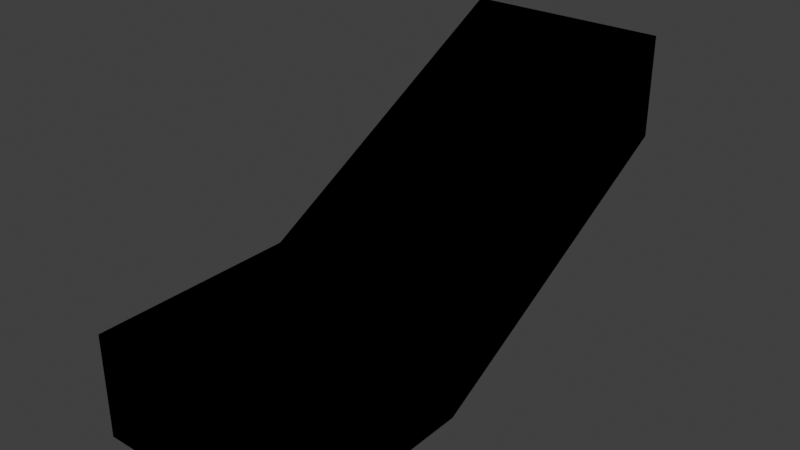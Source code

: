# Source: test-room.blend  (saved by Blender 4.0.36; exported with 4.5.12 LTS)
import bpy
from mathutils import Matrix  # noqa: F401  (used for matrix-valued properties, if any)

bpy.ops.wm.read_factory_settings(use_empty=True)
scene = bpy.context.scene
scene.name = 'Scene'

# ---- collections
col_collection = bpy.data.collections.new('Collection'); scene.collection.children.link(col_collection)

# ---- images (referenced by path relative to the original .blend; pixels are not part of the script)
import os
ASSET_DIR = os.environ.get("B2B_ASSET_DIR", "")  # directory of the original .blend (textures are referenced by path, not embedded)
HERE = os.path.dirname(os.path.abspath(__file__))  # packed textures are extracted next to this script under _unpacked/

def load_image(name, relpath, width, height, colorspace="sRGB"):
    """Load a texture the original file referenced (path relative to the .blend, or extracted next to this script)."""
    p = next((c for c in (os.path.join(HERE, relpath), os.path.join(ASSET_DIR, relpath)) if relpath and os.path.exists(c)), "")
    if p:
        img = bpy.data.images.load(p, check_existing=True)
        img.name = name
    else:  # same state as the original file: an image datablock whose file is absent (Cycles renders it pink)
        img = bpy.data.images.new(name, width, height)
        img.source = "FILE"
        img.filepath = "//" + (relpath or name)
    img.colorspace_settings.name = colorspace
    return img
img_second_png = load_image('second.png', '', 1024, 1024, 'sRGB')
img_test_64x64_i4_png = load_image('test-64x64.i4.png', 'test-64x64.i4.png', 1024, 1024, 'sRGB')

# ---- materials (node trees are filled in below, after node groups)
mat_texture = bpy.data.materials.new('Texture')
mat_texture.alpha_threshold = 0.2
mat_texture.use_transparency_overlap = False
mat_texture.show_transparent_back = False
mat_texture.use_backface_culling = True
mat_texture.preview_render_type = 'FLAT'

# ---- node groups
ng_3_point_lerp = bpy.data.node_groups.new('3 Point Lerp', 'ShaderNodeTree')
_N = ng_3_point_lerp.nodes; _L = ng_3_point_lerp.links
ng_calcfog = bpy.data.node_groups.new('CalcFog', 'ShaderNodeTree')
_N = ng_calcfog.nodes; _L = ng_calcfog.links
ng_f3dnoise_nonanimated = bpy.data.node_groups.new('F3DNoise_NonAnimated', 'ShaderNodeTree')
_N = ng_f3dnoise_nonanimated.nodes; _L = ng_f3dnoise_nonanimated.links
ng_texturesettings_lite = bpy.data.node_groups.new('TextureSettings_Lite', 'ShaderNodeTree')
_N = ng_texturesettings_lite.nodes; _L = ng_texturesettings_lite.links
ng_uv = bpy.data.node_groups.new('UV', 'ShaderNodeTree')
_N = ng_uv.nodes; _L = ng_uv.links
ng_uv_basis_0 = bpy.data.node_groups.new('UV Basis 0', 'ShaderNodeTree')
_N = ng_uv_basis_0.nodes; _L = ng_uv_basis_0.links
ng_shdcol = bpy.data.node_groups.new('ShdCol', 'ShaderNodeTree')
_N = ng_shdcol.nodes; _L = ng_shdcol.links
ng_is_not_i = bpy.data.node_groups.new('Is not i', 'ShaderNodeTree')
_N = ng_is_not_i.nodes; _L = ng_is_not_i.links
ng_is_i = bpy.data.node_groups.new('Is i', 'ShaderNodeTree')
_N = ng_is_i.nodes; _L = ng_is_i.links
ng_fogblender_off = bpy.data.node_groups.new('FogBlender_Off', 'ShaderNodeTree')
_N = ng_fogblender_off.nodes; _L = ng_fogblender_off.links
ng_combinerinputs = bpy.data.node_groups.new('CombinerInputs', 'ShaderNodeTree')
_N = ng_combinerinputs.nodes; _L = ng_combinerinputs.links
ng_cycle = bpy.data.node_groups.new('Cycle', 'ShaderNodeTree')
_N = ng_cycle.nodes; _L = ng_cycle.links
ng_output_1cycle_opa = bpy.data.node_groups.new('OUTPUT_1CYCLE_OPA', 'ShaderNodeTree')
_N = ng_output_1cycle_opa.nodes; _L = ng_output_1cycle_opa.links
ng_sceneproperties = bpy.data.node_groups.new('SceneProperties', 'ShaderNodeTree')
_s = ng_sceneproperties.interface.new_socket(name='FogEnable', in_out='OUTPUT', socket_type='NodeSocketFloat')
_s = ng_sceneproperties.interface.new_socket(name='FogColor', in_out='OUTPUT', socket_type='NodeSocketColor')
_s = ng_sceneproperties.interface.new_socket(name='F3D_NearClip', in_out='OUTPUT', socket_type='NodeSocketFloat')
_s = ng_sceneproperties.interface.new_socket(name='F3D_FarClip', in_out='OUTPUT', socket_type='NodeSocketFloat')
_s = ng_sceneproperties.interface.new_socket(name='Blender_Game_Scale', in_out='OUTPUT', socket_type='NodeSocketFloat')
_s = ng_sceneproperties.interface.new_socket(name='FogNear', in_out='OUTPUT', socket_type='NodeSocketFloat')
_s = ng_sceneproperties.interface.new_socket(name='FogFar', in_out='OUTPUT', socket_type='NodeSocketFloat')
_s = ng_sceneproperties.interface.new_socket(name='AmbientColor', in_out='OUTPUT', socket_type='NodeSocketColor')
_s = ng_sceneproperties.interface.new_socket(name='Light0Color', in_out='OUTPUT', socket_type='NodeSocketColor')
_s = ng_sceneproperties.interface.new_socket(name='Light0Dir', in_out='OUTPUT', socket_type='NodeSocketVector')
_s = ng_sceneproperties.interface.new_socket(name='Light0Size', in_out='OUTPUT', socket_type='NodeSocketFloat')
_s = ng_sceneproperties.interface.new_socket(name='Light1Color', in_out='OUTPUT', socket_type='NodeSocketColor')
_s = ng_sceneproperties.interface.new_socket(name='Light1Dir', in_out='OUTPUT', socket_type='NodeSocketVector')
_s = ng_sceneproperties.interface.new_socket(name='Light1Size', in_out='OUTPUT', socket_type='NodeSocketFloat')
_N = ng_sceneproperties.nodes; _L = ng_sceneproperties.links
n0 = _N.new('NodeGroupOutput'); n0.name = 'Group Output'; n0.location = (0, 0)
n0.inputs[0].default_value = 1.0
n0.inputs[1].default_value = (0.9999, 1.0, 1.0, 1.0)
n0.inputs[2].default_value = 100.0
n0.inputs[3].default_value = 3e+04
n0.inputs[4].default_value = 64.0
n0.inputs[5].default_value = 985.0
n0.inputs[6].default_value = 1000.0
n0.inputs[7].default_value = (0.7353, 0.7354, 0.7354, 1.0)
n0.inputs[8].default_value = (0.9999, 1.0, 1.0, 1.0)
n0.inputs[9].default_value = (0.5774, -0.5774, 0.5774)
n0.inputs[10].default_value = 3.0
n0.inputs[11].default_value = (0.0, 0.0, 0.0, 1.0)
n0.inputs[12].default_value = (-0.5774, 0.5774, -0.5774)
n0.inputs[13].default_value = 3.0
n0.is_active_output = True
ng_auto_smooth = bpy.data.node_groups.new('Auto Smooth', 'GeometryNodeTree')
_s = ng_auto_smooth.interface.new_socket(name='Geometry', in_out='OUTPUT', socket_type='NodeSocketGeometry')
_s = ng_auto_smooth.interface.new_socket(name='Geometry', in_out='INPUT', socket_type='NodeSocketGeometry')
_s = ng_auto_smooth.interface.new_socket(name='Angle', in_out='INPUT', socket_type='NodeSocketFloat')
_s.subtype = 'ANGLE'
_s.min_value = 0.0
_s.max_value = 3.142
ng_auto_smooth.is_modifier = True
_N = ng_auto_smooth.nodes; _L = ng_auto_smooth.links
n0 = _N.new('NodeGroupOutput'); n0.name = 'Group Output'; n0.location = (480, -100)
n1 = _N.new('NodeGroupInput'); n1.name = 'Group Input'; n1.location = (-420, -300)
n2 = _N.new('NodeGroupInput'); n2.name = 'Group Input.001'; n2.location = (-60, -100)
n3 = _N.new('GeometryNodeSetShadeSmooth'); n3.name = 'Set Shade Smooth'; n3.location = (120, -100)
n3.domain = 'EDGE'
n4 = _N.new('GeometryNodeSetShadeSmooth'); n4.name = 'Set Shade Smooth.001'; n4.location = (300, -100)
n5 = _N.new('GeometryNodeInputMeshEdgeAngle'); n5.name = 'Edge Angle'; n5.location = (-420, -220)
n6 = _N.new('GeometryNodeInputEdgeSmooth'); n6.name = 'Is Edge Smooth'; n6.location = (-60, -160)
n7 = _N.new('GeometryNodeInputShadeSmooth'); n7.name = 'Is Face Smooth'; n7.location = (-240, -340)
n8 = _N.new('FunctionNodeBooleanMath'); n8.name = 'Boolean Math'; n8.location = (-60, -220)
n9 = _N.new('FunctionNodeCompare'); n9.name = 'Compare'; n9.location = (-240, -180)
n9.operation = 'LESS_EQUAL'
_L.new(n5.outputs[0], n9.inputs[0])
_L.new(n4.outputs[0], n0.inputs[0])
_L.new(n1.outputs[1], n9.inputs[1])
_L.new(n9.outputs[0], n8.inputs[0])
_L.new(n7.outputs[0], n8.inputs[1])
_L.new(n2.outputs[0], n3.inputs[0])
_L.new(n6.outputs[0], n3.inputs[1])
_L.new(n3.outputs[0], n4.inputs[0])
_L.new(n8.outputs[0], n3.inputs[2])
n0.is_active_output = True

# ---- material node trees
mat_texture.use_nodes = True; mat_texture.node_tree.nodes.clear()
_N = mat_texture.node_tree.nodes; _L = mat_texture.node_tree.links
n0 = _N.new('NodeReroute'); n0.name = 'Reroute.043'; n0.location = (-193, 204)
n0.width = 16
n0.socket_idname = 'NodeSocketVector'
n1 = _N.new('NodeReroute'); n1.name = 'Reroute.042'; n1.location = (-216, 160)
n1.width = 16
n1.socket_idname = 'NodeSocketVector'
n2 = _N.new('NodeReroute'); n2.name = 'Reroute.011'; n2.location = (-168, 248)
n2.width = 16
n2.socket_idname = 'NodeSocketVector'
n3 = _N.new('NodeReroute'); n3.name = 'Reroute.038'; n3.location = (273, 438)
n3.width = 16
n4 = _N.new('NodeReroute'); n4.name = 'Reroute.037'; n4.location = (251, 416)
n4.width = 16
n4.socket_idname = 'NodeSocketFloat'
n5 = _N.new('NodeReroute'); n5.name = 'Reroute.006'; n5.location = (-80, 600)
n5.width = 16
n5.socket_idname = 'NodeSocketVector'
n6 = _N.new('NodeReroute'); n6.name = 'Reroute.026'; n6.location = (-100, 557)
n6.width = 16
n6.socket_idname = 'NodeSocketVector'
n7 = _N.new('NodeReroute'); n7.name = 'Reroute.027'; n7.location = (-120, 514)
n7.width = 16
n7.socket_idname = 'NodeSocketVector'
n8 = _N.new('NodeReroute'); n8.name = 'Reroute.035'; n8.location = (251, 665)
n8.width = 16
n8.socket_idname = 'NodeSocketFloat'
n9 = _N.new('NodeReroute'); n9.name = 'Reroute.036'; n9.location = (273, 686)
n9.width = 16
n10 = _N.new('NodeReroute'); n10.name = 'Reroute.028'; n10.location = (-267, 439)
n10.width = 16
n10.socket_idname = 'NodeSocketInt'
n11 = _N.new('NodeReroute'); n11.name = 'Reroute.048'; n11.location = (271, 285)
n11.width = 16
n12 = _N.new('NodeReroute'); n12.name = 'Reroute.046'; n12.location = (271, 334)
n12.width = 16
n13 = _N.new('NodeReroute'); n13.name = 'Reroute.047'; n13.location = (249, 264)
n13.width = 16
n13.socket_idname = 'NodeSocketFloat'
n14 = _N.new('NodeReroute'); n14.name = 'Reroute.045'; n14.location = (249, 312)
n14.width = 16
n14.socket_idname = 'NodeSocketFloat'
n15 = _N.new('NodeReroute'); n15.name = 'Reroute.039'; n15.location = (-267, 84)
n15.width = 16
n15.socket_idname = 'NodeSocketInt'
n16 = _N.new('NodeReroute'); n16.name = 'Reroute.052'; n16.location = (-241, 116)
n16.width = 16
n16.socket_idname = 'NodeSocketVector'
n17 = _N.new('NodeReroute'); n17.name = 'Reroute.060'; n17.location = (-314, 391)
n17.width = 16
n17.socket_idname = 'NodeSocketFloat'
n18 = _N.new('NodeReroute'); n18.name = 'Reroute.059'; n18.location = (-292, 414)
n18.width = 16
n18.socket_idname = 'NodeSocketFloat'
n19 = _N.new('NodeReroute'); n19.name = 'Reroute.058'; n19.location = (-337, 61)
n19.width = 16
n19.socket_idname = 'NodeSocketFloat'
n20 = _N.new('NodeReroute'); n20.name = 'Reroute.057'; n20.location = (-358, 39)
n20.width = 16
n20.socket_idname = 'NodeSocketFloat'
n21 = _N.new('NodeReroute'); n21.name = 'Reroute.050'; n21.location = (-144, 470)
n21.width = 16
n21.socket_idname = 'NodeSocketVector'
n22 = _N.new('ShaderNodeTexImage'); n22.name = 'Tex1_2'; n22.location = (-125, 213)
n22.label = 'Tex1 Sample 2'
n22.width = 140
n22.mute = True
n22.hide = True
n22.image = img_second_png
n22.interpolation = 'Closest'
n23 = _N.new('ShaderNodeTexImage'); n23.name = 'Tex1_3'; n23.location = (-125, 170)
n23.label = 'Tex1 Sample 3'
n23.width = 140
n23.mute = True
n23.hide = True
n23.image = img_second_png
n23.interpolation = 'Closest'
n24 = _N.new('ShaderNodeTexImage'); n24.name = 'Tex1_4'; n24.location = (-125, 126)
n24.label = 'Tex1 Sample 4'
n24.width = 140
n24.mute = True
n24.hide = True
n24.image = img_second_png
n24.interpolation = 'Closest'
n25 = _N.new('ShaderNodeGroup'); n25.name = '3 Point Lerp.001'; n25.location = (27, 369)
n25.label = '3 Point Lerp'
n25.mute = True
n25.node_tree = ng_3_point_lerp
n26 = _N.new('ShaderNodeTexImage'); n26.name = 'Tex0_4'; n26.location = (-63, 479)
n26.label = 'Tex0 Sample 4'
n26.width = 140
n26.hide = True
n26.image = img_test_64x64_i4_png
n27 = _N.new('ShaderNodeTexImage'); n27.name = 'Tex0_3'; n27.location = (-63, 524)
n27.label = 'Tex0 Sample 3'
n27.width = 140
n27.hide = True
n27.image = img_test_64x64_i4_png
n28 = _N.new('ShaderNodeTexImage'); n28.name = 'Tex0_2'; n28.location = (-62, 567)
n28.label = 'Tex0 Sample 2'
n28.width = 140
n28.hide = True
n28.image = img_test_64x64_i4_png
n29 = _N.new('ShaderNodeTexImage'); n29.name = 'Tex0_1'; n29.location = (-61, 610)
n29.label = 'Tex0'
n29.width = 140
n29.hide = True
n29.image = img_test_64x64_i4_png
n30 = _N.new('ShaderNodeTexImage'); n30.name = 'Tex1_1'; n30.location = (-124, 258)
n30.label = 'Tex1'
n30.width = 140
n30.mute = True
n30.hide = True
n30.image = img_second_png
n30.interpolation = 'Closest'
n31 = _N.new('NodeReroute'); n31.name = 'Light0Dir'; n31.location = (-101, -292)
n31.label = 'Light0Dir'
n31.width = 16
n31.socket_idname = 'NodeSocketVector'
n32 = _N.new('NodeReroute'); n32.name = 'AmbientColor'; n32.location = (-98, -223)
n32.label = 'AmbientColor'
n32.width = 16
n33 = _N.new('NodeReroute'); n33.name = 'Light0Color'; n33.location = (-101, -255)
n33.label = 'Light0Color'
n33.width = 16
n34 = _N.new('NodeReroute'); n34.name = 'Light0Size'; n34.location = (-101, -325)
n34.label = 'Light0Size'
n34.width = 16
n34.socket_idname = 'NodeSocketFloat'
n35 = _N.new('NodeReroute'); n35.name = 'Reroute.065'; n35.location = (260, 85)
n35.width = 16
n35.socket_idname = 'NodeSocketVector'
n36 = _N.new('NodeReroute'); n36.name = 'Reroute.064'; n36.location = (259, -292)
n36.width = 16
n36.socket_idname = 'NodeSocketVector'
n37 = _N.new('NodeReroute'); n37.name = 'Reroute.029'; n37.location = (238, -256)
n37.width = 16
n38 = _N.new('NodeReroute'); n38.name = 'Reroute.001'; n38.location = (278, -326)
n38.width = 16
n38.socket_idname = 'NodeSocketFloat'
n39 = _N.new('NodeReroute'); n39.name = 'Reroute'; n39.location = (279, 63)
n39.width = 16
n39.socket_idname = 'NodeSocketFloat'
n40 = _N.new('NodeReroute'); n40.name = 'Reroute.016'; n40.location = (321, 19)
n40.width = 16
n40.socket_idname = 'NodeSocketVector'
n41 = _N.new('NodeReroute'); n41.name = 'Reroute.030'; n41.location = (219, -224)
n41.width = 16
n42 = _N.new('ShaderNodeGroup'); n42.name = 'CalcFog'; n42.location = (0, 10)
n42.label = 'CalcFog'
n42.width = 166
n42.node_tree = ng_calcfog
n43 = _N.new('NodeReroute'); n43.name = 'Reroute.008'; n43.location = (187, -25)
n43.width = 16
n43.socket_idname = 'NodeSocketFloat'
n44 = _N.new('NodeReroute'); n44.name = 'Reroute.003'; n44.location = (342, -3)
n44.width = 16
n44.socket_idname = 'NodeSocketFloat'
n45 = _N.new('NodeReroute'); n45.name = 'Combined_C'; n45.location = (540, 456)
n45.label = 'Combined_C'
n45.width = 16
n46 = _N.new('NodeReroute'); n46.name = 'Combined_A'; n46.location = (540, 433)
n46.label = 'Combined_A'
n46.width = 16
n46.socket_idname = 'NodeSocketFloat'
n47 = _N.new('NodeReroute'); n47.name = 'Reroute.032'; n47.location = (567, 456)
n47.width = 16
n48 = _N.new('NodeReroute'); n48.name = 'Reroute.031'; n48.location = (567, 433)
n48.width = 16
n48.socket_idname = 'NodeSocketFloat'
n49 = _N.new('NodeReroute'); n49.name = 'Reroute.009'; n49.location = (1056, 710)
n49.width = 16
n50 = _N.new('NodeReroute'); n50.name = 'Reroute.010'; n50.location = (1033, 689)
n50.width = 16
n50.socket_idname = 'NodeSocketFloat'
n51 = _N.new('NodeReroute'); n51.name = 'Light1Color'; n51.location = (-101, -360)
n51.label = 'Light1Color'
n51.width = 16
n52 = _N.new('NodeReroute'); n52.name = 'Light1Size'; n52.location = (-101, -433)
n52.label = 'Light1Size'
n52.width = 16
n52.socket_idname = 'NodeSocketFloat'
n53 = _N.new('NodeReroute'); n53.name = 'Light1Dir'; n53.location = (-101, -396)
n53.label = 'Light1Dir'
n53.width = 16
n53.socket_idname = 'NodeSocketVector'
n54 = _N.new('NodeReroute'); n54.name = 'Reroute.014'; n54.location = (299, -361)
n54.width = 16
n55 = _N.new('NodeReroute'); n55.name = 'Reroute.017'; n55.location = (318, -397)
n55.width = 16
n55.socket_idname = 'NodeSocketVector'
n56 = _N.new('NodeReroute'); n56.name = 'Reroute.019'; n56.location = (341, -432)
n56.width = 16
n56.socket_idname = 'NodeSocketFloat'
n57 = _N.new('NodeReroute'); n57.name = 'Reroute.025'; n57.location = (-44, -472)
n57.width = 16
n58 = _N.new('NodeReroute'); n58.name = 'Reroute.018'; n58.location = (-23, -493)
n58.width = 16
n58.socket_idname = 'NodeSocketFloat'
n59 = _N.new('NodeReroute'); n59.name = 'Reroute.015'; n59.location = (186, -516)
n59.width = 16
n59.socket_idname = 'NodeSocketFloat'
n60 = _N.new('ShaderNodeGroup'); n60.name = 'F3DNoiseFactor'; n60.location = (362, -360)
n60.label = 'F3D Noise Factor'
n60.width = 142
n60.node_tree = ng_f3dnoise_nonanimated
n61 = _N.new('NodeReroute'); n61.name = 'Reroute.023'; n61.location = (1036, 385)
n61.width = 16
n62 = _N.new('ShaderNodeOutputMaterial'); n62.name = 'Material Output F3D'; n62.location = (1546, 571)
n62.label = 'Material Output F3D'
n62.target = 'CYCLES'
n63 = _N.new('NodeReroute'); n63.name = 'Reroute.024'; n63.location = (1037, -451)
n63.width = 16
n64 = _N.new('NodeReroute'); n64.name = 'Reroute.005'; n64.location = (-168, 601)
n64.width = 16
n64.socket_idname = 'NodeSocketVector'
n65 = _N.new('NodeReroute'); n65.name = 'Reroute.041'; n65.location = (-193, 579)
n65.width = 16
n65.socket_idname = 'NodeSocketVector'
n66 = _N.new('NodeReroute'); n66.name = 'Reroute.040'; n66.location = (-216, 558)
n66.width = 16
n66.socket_idname = 'NodeSocketVector'
n67 = _N.new('NodeReroute'); n67.name = 'Reroute.012'; n67.location = (-267, 514)
n67.width = 16
n67.socket_idname = 'NodeSocketInt'
n68 = _N.new('NodeReroute'); n68.name = 'Reroute.051'; n68.location = (-241, 535)
n68.width = 16
n68.socket_idname = 'NodeSocketVector'
n69 = _N.new('NodeReroute'); n69.name = 'Reroute.013'; n69.location = (-80, 688)
n69.width = 16
n69.socket_idname = 'NodeSocketVector'
n70 = _N.new('NodeReroute'); n70.name = 'Reroute.002'; n70.location = (-100, 665)
n70.width = 16
n70.socket_idname = 'NodeSocketVector'
n71 = _N.new('NodeReroute'); n71.name = 'Reroute.022'; n71.location = (-120, 645)
n71.width = 16
n71.socket_idname = 'NodeSocketVector'
n72 = _N.new('NodeReroute'); n72.name = 'Reroute.049'; n72.location = (-144, 621)
n72.width = 16
n72.socket_idname = 'NodeSocketVector'
n73 = _N.new('NodeReroute'); n73.name = 'Reroute.054'; n73.location = (-314, 469)
n73.width = 16
n73.socket_idname = 'NodeSocketFloat'
n74 = _N.new('NodeReroute'); n74.name = 'Reroute.053'; n74.location = (-292, 491)
n74.width = 16
n74.socket_idname = 'NodeSocketFloat'
n75 = _N.new('NodeReroute'); n75.name = 'Reroute.055'; n75.location = (-337, 447)
n75.width = 16
n75.socket_idname = 'NodeSocketFloat'
n76 = _N.new('NodeReroute'); n76.name = 'Reroute.056'; n76.location = (-358, 425)
n76.width = 16
n76.socket_idname = 'NodeSocketFloat'
n77 = _N.new('ShaderNodeGroup'); n77.name = 'TextureSettings'; n77.location = (-575, 724)
n77.width = 189
n77.node_tree = ng_texturesettings_lite
n77.inputs[4].default_value = 0.0
n77.inputs[9].default_value = 0.0
n77.inputs[10].default_value = 0
n77.inputs[11].default_value = 0.0
n77.inputs[12].default_value = 63.0
n77.inputs[13].default_value = 6
n77.inputs[14].default_value = 0
n77.inputs[15].default_value = 0.0
n77.inputs[16].default_value = 63.0
n77.inputs[17].default_value = 6
n77.inputs[18].default_value = 0.0
n77.inputs[19].default_value = 0
n77.inputs[20].default_value = 0.0
n77.inputs[21].default_value = 63.0
n77.inputs[22].default_value = 5
n77.inputs[23].default_value = 0
n77.inputs[24].default_value = 0.0
n77.inputs[25].default_value = 31.0
n77.inputs[26].default_value = 5
n77.inputs[27].default_value = 0.0
n77.inputs[28].default_value = 0
n77.inputs[29].default_value = 0
n77.inputs[30].default_value = 0
n77.inputs[31].default_value = 0
n77.inputs[32].default_value = 0.0
n77.inputs[33].default_value = 0
n77.inputs[34].default_value = 0
n77.inputs[35].default_value = 0
n77.inputs[36].default_value = 0
n77.inputs[37].default_value = 0.0
n77.inputs[38].default_value = 0
n78 = _N.new('ShaderNodeGroup'); n78.name = 'UV'; n78.location = (-987, 175)
n78.width = 165
n78.node_tree = ng_uv
n79 = _N.new('ShaderNodeGroup'); n79.name = 'UV Basis'; n79.location = (-787, 405)
n79.width = 164
n79.node_tree = ng_uv_basis_0
n79.inputs[1].default_value = 64
n79.inputs[2].default_value = 64
n79.inputs[3].default_value = 32
n79.inputs[4].default_value = 32
n79.inputs[5].default_value = 1.0
n79.inputs[6].default_value = 1.0
n79.inputs[7].default_value = 1
n80 = _N.new('ShaderNodeGroup'); n80.name = 'Shade Color'; n80.location = (365, 241)
n80.label = 'Shade Color'
n80.width = 139
n80.node_tree = ng_shdcol
n80.inputs[0].default_value = (0.4999, 0.5, 0.5, 1.0)
n80.inputs[1].default_value = (0.9999, 1.0, 1.0, 1.0)
n80.inputs[4].default_value = (0.0, 0.0, 0.0, 1.0)
n80.inputs[8].default_value = 0
n80.inputs[9].default_value = 1
n80.inputs[10].default_value = 1
n80.inputs[11].default_value = 0
n80.inputs[12].default_value = 0
n80.inputs[13].default_value = 0
n80.inputs[14].default_value = 0
n80.inputs[15].default_value = 0
n80.inputs[16].default_value = 1.0
n80.inputs[17].default_value = 0.625
n80.inputs[18].default_value = 0.0
n80.inputs[19].default_value = 0.7
n80.inputs[20].default_value = 0.4
n81 = _N.new('NodeReroute'); n81.name = 'FogColor'; n81.location = (-101, -80)
n81.label = 'FogColor'
n81.width = 16
n82 = _N.new('NodeReroute'); n82.name = 'Reroute.021'; n82.location = (-22, -43)
n82.width = 16
n82.socket_idname = 'NodeSocketFloat'
n83 = _N.new('NodeReroute'); n83.name = 'FogEnable'; n83.location = (-101, -43)
n83.label = 'FogEnable'
n83.width = 16
n83.socket_idname = 'NodeSocketFloat'
n84 = _N.new('NodeReroute'); n84.name = 'Reroute.033'; n84.location = (-22, -80)
n84.width = 16
n84.socket_idname = 'NodeSocketFloat'
n85 = _N.new('NodeReroute'); n85.name = 'Reroute.007'; n85.location = (-43, -80)
n85.width = 16
n86 = _N.new('NodeReroute'); n86.name = 'AmbientColorOut'; n86.location = (220, 131)
n86.label = 'AmbientColorOut'
n86.width = 16
n87 = _N.new('NodeReroute'); n87.name = 'Light0ColorOut'; n87.location = (240, 108)
n87.label = 'Light0ColorOut'
n87.width = 16
n88 = _N.new('NodeReroute'); n88.name = 'Light1ColorOut'; n88.location = (300, 41)
n88.label = 'Light1ColorOut'
n88.width = 16
n89 = _N.new('ShaderNodeGroup'); n89.name = 'Tex1_I'; n89.location = (364, 396)
n89.label = 'Tex1_I'
n89.mute = True
n89.node_tree = ng_is_not_i
n90 = _N.new('ShaderNodeGroup'); n90.name = 'Tex0_I'; n90.location = (365, 549)
n90.label = 'Tex0_I'
n90.node_tree = ng_is_i
n91 = _N.new('ShaderNodeGroup'); n91.name = '3 Point Lerp'; n91.location = (88, 722)
n91.label = '3 Point Lerp'
n91.mute = True
n91.node_tree = ng_3_point_lerp
n92 = _N.new('NodeReroute'); n92.name = 'GlobalFogColor'; n92.location = (970, -473)
n92.label = 'GlobalFogColor'
n92.width = 16
n93 = _N.new('ShaderNodeGroup'); n93.name = 'FogBlender'; n93.location = (1057, -361)
n93.node_tree = ng_fogblender_off
n94 = _N.new('ShaderNodeGroup'); n94.name = 'CombinerInputs'; n94.location = (522, 157)
n94.width = 139
n94.node_tree = ng_combinerinputs
n94.inputs[0].default_value = (0.9999, 1.0, 1.0, 1.0)
n94.inputs[1].default_value = 1.0
n94.inputs[2].default_value = (0.2076, 0.6308, 0.182, 1.0)
n94.inputs[3].default_value = 1.0
n94.inputs[4].default_value = (1.0, 1.0, 1.0, 1.0)
n94.inputs[5].default_value = (0.0, 0.0, 0.0, 1.0)
n94.inputs[6].default_value = 0.0
n94.inputs[7].default_value = 0.0
n94.inputs[8].default_value = 0.4471
n94.inputs[9].default_value = 0.1647
n95 = _N.new('ShaderNodeGroup'); n95.name = 'Cycle_1'; n95.location = (871, 746)
n95.label = 'Cycle_1'
n95.node_tree = ng_cycle
n95.inputs[1].default_value = (0.0, 0.0, 0.0, 1.0)
n95.inputs[3].default_value = (0.0, 0.0, 0.0, 1.0)
n95.inputs[4].default_value = 0.0
n95.inputs[5].default_value = 0.0
n95.inputs[6].default_value = 0.0
n96 = _N.new('NodeReroute'); n96.name = 'Reroute.020'; n96.location = (1228, -396)
n96.width = 16
n97 = _N.new('NodeReroute'); n97.name = 'Reroute.004'; n97.location = (1056, 456)
n97.width = 16
n98 = _N.new('NodeReroute'); n98.name = 'Cycle C 2'; n98.location = (1232, 412)
n98.label = 'Cycle C 2'
n98.width = 16
n99 = _N.new('ShaderNodeGroup'); n99.name = 'Cycle_2'; n99.location = (870, 420)
n99.label = 'Cycle_2'
n99.node_tree = ng_cycle
n99.inputs[0].default_value = (0.0, 0.0, 0.0, 1.0)
n99.inputs[1].default_value = (0.0, 0.0, 0.0, 1.0)
n99.inputs[2].default_value = (0.0, 0.0, 0.0, 1.0)
n99.inputs[4].default_value = 0.0
n99.inputs[5].default_value = 0.0
n99.inputs[6].default_value = 0.0
n100 = _N.new('NodeReroute'); n100.name = 'Cycle 1 A'; n100.location = (1033, 434)
n100.width = 16
n100.socket_idname = 'NodeSocketFloat'
n101 = _N.new('ShaderNodeGroup'); n101.name = 'OUTPUT'; n101.location = (1282, 547)
n101.width = 219
n101.node_tree = ng_output_1cycle_opa
n102 = _N.new('ShaderNodeGroup'); n102.name = 'SceneProperties'; n102.location = (-320, -23)
n102.node_tree = ng_sceneproperties
n103 = _N.new('ShaderNodeOutputMaterial'); n103.name = 'Material Output'; n103.location = (0, 0)
n103.target = 'EEVEE'
n104 = _N.new('ShaderNodeMixShader'); n104.name = 'Mix Shader'; n104.location = (0, 0)
n104.label = 'Disable Shadow'
n104.hide = True
n105 = _N.new('ShaderNodeLightPath'); n105.name = 'Light Path'; n105.location = (0, 0)
n105.hide = True
n106 = _N.new('ShaderNodeBsdfTransparent'); n106.name = 'Transparent BSDF'; n106.location = (0, 0)
n106.hide = True
_L.new(n47.outputs[0], n45.inputs[0])
_L.new(n95.outputs[0], n49.inputs[0])
_L.new(n11.outputs[0], n89.inputs[0])
_L.new(n49.outputs[0], n97.inputs[0])
_L.new(n95.outputs[1], n50.inputs[0])
_L.new(n50.outputs[0], n100.inputs[0])
_L.new(n77.outputs[0], n69.inputs[0])
_L.new(n5.outputs[0], n29.inputs[0])
_L.new(n2.outputs[0], n30.inputs[0])
_L.new(n69.outputs[0], n5.inputs[0])
_L.new(n78.outputs[0], n79.inputs[0])
_L.new(n79.outputs[0], n77.inputs[0])
_L.new(n79.outputs[1], n77.inputs[1])
_L.new(n79.outputs[2], n77.inputs[2])
_L.new(n79.outputs[3], n77.inputs[3])
_L.new(n79.outputs[5], n77.inputs[5])
_L.new(n79.outputs[6], n77.inputs[6])
_L.new(n79.outputs[7], n77.inputs[7])
_L.new(n79.outputs[8], n77.inputs[8])
_L.new(n42.outputs[0], n43.inputs[0])
_L.new(n43.outputs[0], n59.inputs[0])
_L.new(n84.outputs[0], n58.inputs[0])
_L.new(n83.outputs[0], n82.inputs[0])
_L.new(n92.outputs[0], n93.inputs[1])
_L.new(n37.outputs[0], n87.inputs[0])
_L.new(n41.outputs[0], n86.inputs[0])
_L.new(n6.outputs[0], n28.inputs[0])
_L.new(n7.outputs[0], n27.inputs[0])
_L.new(n10.outputs[0], n91.inputs[8])
_L.new(n77.outputs[1], n70.inputs[0])
_L.new(n77.outputs[4], n64.inputs[0])
_L.new(n77.outputs[2], n71.inputs[0])
_L.new(n70.outputs[0], n6.inputs[0])
_L.new(n71.outputs[0], n7.inputs[0])
_L.new(n27.outputs[0], n91.inputs[4])
_L.new(n28.outputs[0], n91.inputs[2])
_L.new(n29.outputs[0], n91.inputs[0])
_L.new(n28.outputs[1], n91.inputs[3])
_L.new(n27.outputs[1], n91.inputs[5])
_L.new(n3.outputs[0], n90.inputs[0])
_L.new(n4.outputs[0], n90.inputs[1])
_L.new(n29.outputs[1], n91.inputs[1])
_L.new(n64.outputs[0], n2.inputs[0])
_L.new(n77.outputs[8], n67.inputs[0])
_L.new(n67.outputs[0], n10.inputs[0])
_L.new(n91.outputs[1], n8.inputs[0])
_L.new(n91.outputs[0], n9.inputs[0])
_L.new(n8.outputs[0], n4.inputs[0])
_L.new(n9.outputs[0], n3.inputs[0])
_L.new(n30.outputs[0], n25.inputs[0])
_L.new(n30.outputs[1], n25.inputs[1])
_L.new(n13.outputs[0], n89.inputs[1])
_L.new(n22.outputs[0], n25.inputs[2])
_L.new(n22.outputs[1], n25.inputs[3])
_L.new(n23.outputs[0], n25.inputs[4])
_L.new(n23.outputs[1], n25.inputs[5])
_L.new(n0.outputs[0], n22.inputs[0])
_L.new(n1.outputs[0], n23.inputs[0])
_L.new(n15.outputs[0], n25.inputs[8])
_L.new(n10.outputs[0], n15.inputs[0])
_L.new(n77.outputs[6], n66.inputs[0])
_L.new(n77.outputs[5], n65.inputs[0])
_L.new(n66.outputs[0], n1.inputs[0])
_L.new(n65.outputs[0], n0.inputs[0])
_L.new(n25.outputs[1], n14.inputs[0])
_L.new(n25.outputs[0], n12.inputs[0])
_L.new(n14.outputs[0], n13.inputs[0])
_L.new(n12.outputs[0], n11.inputs[0])
_L.new(n17.outputs[0], n91.inputs[10])
_L.new(n19.outputs[0], n25.inputs[9])
_L.new(n26.outputs[0], n91.inputs[6])
_L.new(n26.outputs[1], n91.inputs[7])
_L.new(n18.outputs[0], n91.inputs[9])
_L.new(n21.outputs[0], n26.inputs[0])
_L.new(n77.outputs[3], n72.inputs[0])
_L.new(n72.outputs[0], n21.inputs[0])
_L.new(n24.outputs[0], n25.inputs[6])
_L.new(n24.outputs[1], n25.inputs[7])
_L.new(n16.outputs[0], n24.inputs[0])
_L.new(n20.outputs[0], n25.inputs[10])
_L.new(n77.outputs[7], n68.inputs[0])
_L.new(n68.outputs[0], n16.inputs[0])
_L.new(n77.outputs[9], n74.inputs[0])
_L.new(n77.outputs[10], n73.inputs[0])
_L.new(n77.outputs[11], n75.inputs[0])
_L.new(n77.outputs[12], n76.inputs[0])
_L.new(n76.outputs[0], n20.inputs[0])
_L.new(n75.outputs[0], n19.inputs[0])
_L.new(n74.outputs[0], n18.inputs[0])
_L.new(n73.outputs[0], n17.inputs[0])
_L.new(n35.outputs[0], n80.inputs[2])
_L.new(n36.outputs[0], n35.inputs[0])
_L.new(n48.outputs[0], n46.inputs[0])
_L.new(n63.outputs[0], n93.inputs[0])
_L.new(n60.outputs[0], n94.inputs[10])
_L.new(n33.outputs[0], n37.inputs[0])
_L.new(n32.outputs[0], n41.inputs[0])
_L.new(n31.outputs[0], n36.inputs[0])
_L.new(n81.outputs[0], n85.inputs[0])
_L.new(n85.outputs[0], n57.inputs[0])
_L.new(n100.outputs[0], n48.inputs[0])
_L.new(n97.outputs[0], n47.inputs[0])
_L.new(n43.outputs[0], n80.inputs[7])
_L.new(n58.outputs[0], n93.inputs[2])
_L.new(n57.outputs[0], n92.inputs[0])
_L.new(n39.outputs[0], n80.inputs[3])
_L.new(n38.outputs[0], n39.inputs[0])
_L.new(n34.outputs[0], n38.inputs[0])
_L.new(n54.outputs[0], n88.inputs[0])
_L.new(n51.outputs[0], n54.inputs[0])
_L.new(n40.outputs[0], n80.inputs[5])
_L.new(n55.outputs[0], n40.inputs[0])
_L.new(n53.outputs[0], n55.inputs[0])
_L.new(n44.outputs[0], n80.inputs[6])
_L.new(n56.outputs[0], n44.inputs[0])
_L.new(n52.outputs[0], n56.inputs[0])
_L.new(n93.outputs[0], n96.inputs[0])
_L.new(n99.outputs[0], n61.inputs[0])
_L.new(n61.outputs[0], n63.inputs[0])
_L.new(n82.outputs[0], n84.inputs[0])
_L.new(n84.outputs[0], n42.inputs[0])
_L.new(n96.outputs[0], n98.inputs[0])
_L.new(n102.outputs[0], n83.inputs[0])
_L.new(n102.outputs[1], n81.inputs[0])
_L.new(n102.outputs[2], n42.inputs[1])
_L.new(n102.outputs[3], n42.inputs[2])
_L.new(n102.outputs[4], n42.inputs[3])
_L.new(n102.outputs[5], n42.inputs[4])
_L.new(n102.outputs[6], n42.inputs[5])
_L.new(n102.outputs[7], n32.inputs[0])
_L.new(n102.outputs[8], n33.inputs[0])
_L.new(n102.outputs[9], n31.inputs[0])
_L.new(n102.outputs[10], n34.inputs[0])
_L.new(n102.outputs[11], n51.inputs[0])
_L.new(n102.outputs[12], n53.inputs[0])
_L.new(n102.outputs[13], n52.inputs[0])
_L.new(n90.outputs[0], n95.inputs[0])
_L.new(n80.outputs[0], n95.inputs[2])
_L.new(n94.outputs[0], n95.inputs[7])
_L.new(n80.outputs[0], n99.inputs[3])
_L.new(n94.outputs[2], n99.inputs[7])
_L.new(n95.outputs[0], n101.inputs[0])
_L.new(n95.outputs[1], n101.inputs[1])
_L.new(n93.outputs[0], n101.inputs[2])
_L.new(n99.outputs[1], n101.inputs[3])
_L.new(n101.outputs[0], n62.inputs[0])
_L.new(n80.outputs[1], n93.inputs[3])
_L.new(n101.outputs[0], n104.inputs[1])
_L.new(n104.outputs[0], n103.inputs[0])
_L.new(n105.outputs[1], n104.inputs[0])
_L.new(n106.outputs[0], n104.inputs[2])
n62.is_active_output = True

# ---- world
world_world = bpy.data.worlds.new('World'); scene.world = world_world
world_world.use_nodes = True; world_world.node_tree.nodes.clear()
_N = world_world.node_tree.nodes; _L = world_world.node_tree.links
n0 = _N.new('ShaderNodeOutputWorld'); n0.name = 'World Output'; n0.location = (300, 300)
n1 = _N.new('ShaderNodeBackground'); n1.name = 'Background'; n1.location = (10, 300)
n1.inputs[0].default_value = (0.05088, 0.05088, 0.05088, 1.0)
_L.new(n1.outputs[0], n0.inputs[0])
n0.is_active_output = True
world_world.color = (0.05088, 0.05088, 0.05088)
world_world.use_sun_shadow = False
world_world.sun_shadow_jitter_overblur = 0.0

# ---- meshes
me_cylinder = bpy.data.meshes.new('Cylinder')
me_cylinder.from_pydata([(3.737e-09, 0.3179, 0.0), (3.737e-09, 0.3179, 1.575), (0.06202, 0.3118, 0.0), (0.06202, 0.3118, 1.575), (0.1217, 0.2937, 0.0), (0.1217, 0.2937, 1.575), (0.1766, 0.2643, 0.0), (0.1766, 0.2643, 1.575), (0.2248, 0.2248, 0.0), (0.2248, 0.2248, 1.575), (0.2643, 0.1766, 0.0), (0.2643, 0.1766, 1.575), (0.2937, 0.1217, 0.0), (0.2937, 0.1217, 1.575), (0.3118, 0.06202, 0.0), (0.3118, 0.06202, 1.575), (0.3179, -2.106e-09, 0.0), (0.3179, -2.106e-09, 1.575), (0.3118, -0.06202, 0.0), (0.3118, -0.06202, 1.575), (0.2937, -0.1217, 0.0), (0.2937, -0.1217, 1.575), (0.2643, -0.1766, 0.0), (0.2643, -0.1766, 1.575), (0.2248, -0.2248, 0.0), (0.2248, -0.2248, 1.575), (0.1766, -0.2643, 0.0), (0.1766, -0.2643, 1.575), (0.1217, -0.2937, 0.0), (0.1217, -0.2937, 1.575), (0.06202, -0.3118, 0.0), (0.06202, -0.3118, 1.575), (3.737e-09, -0.3179, 0.0), (3.737e-09, -0.3179, 1.575), (-0.06202, -0.3118, 0.0), (-0.06202, -0.3118, 1.575), (-0.1217, -0.2937, 0.0), (-0.1217, -0.2937, 1.575), (-0.1766, -0.2643, 0.0), (-0.1766, -0.2643, 1.575), (-0.2248, -0.2248, 0.0), (-0.2248, -0.2248, 1.575), (-0.2643, -0.1766, 0.0), (-0.2643, -0.1766, 1.575), (-0.2937, -0.1217, 0.0), (-0.2937, -0.1217, 1.575), (-0.3118, -0.06202, 0.0), (-0.3118, -0.06202, 1.575), (-0.3179, -2.106e-09, 0.0), (-0.3179, -2.106e-09, 1.575), (-0.3118, 0.06202, 0.0), (-0.3118, 0.06202, 1.575), (-0.2937, 0.1217, 0.0), (-0.2937, 0.1217, 1.575), (-0.2643, 0.1766, 0.0), (-0.2643, 0.1766, 1.575), (-0.2248, 0.2248, 0.0), (-0.2248, 0.2248, 1.575), (-0.1766, 0.2643, 0.0), (-0.1766, 0.2643, 1.575), (-0.1217, 0.2937, 0.0), (-0.1217, 0.2937, 1.575), (-0.06202, 0.3118, 0.0), (-0.06202, 0.3118, 1.575)], [], [(0, 1, 3, 2), (2, 3, 5, 4), (4, 5, 7, 6), (6, 7, 9, 8), (8, 9, 11, 10), (10, 11, 13, 12), (12, 13, 15, 14), (14, 15, 17, 16), (16, 17, 19, 18), (18, 19, 21, 20), (20, 21, 23, 22), (22, 23, 25, 24), (24, 25, 27, 26), (26, 27, 29, 28), (28, 29, 31, 30), (30, 31, 33, 32), (32, 33, 35, 34), (34, 35, 37, 36), (36, 37, 39, 38), (38, 39, 41, 40), (40, 41, 43, 42), (42, 43, 45, 44), (44, 45, 47, 46), (46, 47, 49, 48), (48, 49, 51, 50), (50, 51, 53, 52), (52, 53, 55, 54), (54, 55, 57, 56), (56, 57, 59, 58), (58, 59, 61, 60), (3, 1, 63, 61, 59, 57, 55, 53, 51, 49, 47, 45, 43, 41, 39, 37, 35, 33, 31, 29, 27, 25, 23, 21, 19, 17, 15, 13, 11, 9, 7, 5), (60, 61, 63, 62), (62, 63, 1, 0), (0, 2, 4, 6, 8, 10, 12, 14, 16, 18, 20, 22, 24, 26, 28, 30, 32, 34, 36, 38, 40, 42, 44, 46, 48, 50, 52, 54, 56, 58, 60, 62)])
me_cylinder.polygons.foreach_set('use_smooth', [True] * 34)
_uv = me_cylinder.uv_layers.new(name='UVMap')
_uv.uv.foreach_set('vector', [1.0, 0.5, 1.0, 1.0, 0.9688, 1.0, 0.9688, 0.5, 0.9688, 0.5, 0.9688, 1.0, 0.9375, 1.0, 0.9375, 0.5, 0.9375, 0.5, 0.9375, 1.0, 0.9062, 1.0, 0.9062, 0.5, 0.9062, 0.5, 0.9062, 1.0, 0.875, 1.0, 0.875, 0.5, 0.875, 0.5, 0.875, 1.0, 0.8438, 1.0, 0.8438, 0.5, 0.8438, 0.5, 0.8438, 1.0, 0.8125, 1.0, 0.8125, 0.5, 0.8125, 0.5, 0.8125, 1.0, 0.7812, 1.0, 0.7812, 0.5, 0.7812, 0.5, 0.7812, 1.0, 0.75, 1.0, 0.75, 0.5, 0.75, 0.5, 0.75, 1.0, 0.7188, 1.0, 0.7188, 0.5, 0.7188, 0.5, 0.7188, 1.0, 0.6875, 1.0, 0.6875, 0.5, 0.6875, 0.5, 0.6875, 1.0, 0.6562, 1.0, 0.6562, 0.5, 0.6562, 0.5, 0.6562, 1.0, 0.625, 1.0, 0.625, 0.5, 0.625, 0.5, 0.625, 1.0, 0.5938, 1.0, 0.5938, 0.5, 0.5938, 0.5, 0.5938, 1.0, 0.5625, 1.0, 0.5625, 0.5, 0.5625, 0.5, 0.5625, 1.0, 0.5312, 1.0, 0.5312, 0.5, 0.5312, 0.5, 0.5312, 1.0, 0.5, 1.0, 0.5, 0.5, 0.5, 0.5, 0.5, 1.0, 0.4688, 1.0, 0.4688, 0.5, 0.4688, 0.5, 0.4688, 1.0, 0.4375, 1.0, 0.4375, 0.5, 0.4375, 0.5, 0.4375, 1.0, 0.4062, 1.0, 0.4062, 0.5, 0.4062, 0.5, 0.4062, 1.0, 0.375, 1.0, 0.375, 0.5, 0.375, 0.5, 0.375, 1.0, 0.3438, 1.0, 0.3438, 0.5, 0.3438, 0.5, 0.3438, 1.0, 0.3125, 1.0, 0.3125, 0.5, 0.3125, 0.5, 0.3125, 1.0, 0.2812, 1.0, 0.2812, 0.5, 0.2812, 0.5, 0.2812, 1.0, 0.25, 1.0, 0.25, 0.5, 0.25, 0.5, 0.25, 1.0, 0.2188, 1.0, 0.2188, 0.5, 0.2188, 0.5, 0.2188, 1.0, 0.1875, 1.0, 0.1875, 0.5, 0.1875, 0.5, 0.1875, 1.0, 0.1562, 1.0, 0.1562, 0.5, 0.1562, 0.5, 0.1562, 1.0, 0.125, 1.0, 0.125, 0.5, 0.125, 0.5, 0.125, 1.0, 0.09375, 1.0, 0.09375, 0.5, 0.09375, 0.5, 0.09375, 1.0, 0.0625, 1.0, 0.0625, 0.5, 0.2968, 0.4854, 0.25, 0.49, 0.2032, 0.4854, 0.1582, 0.4717, 0.1167, 0.4496, 0.08029, 0.4197, 0.05045, 0.3833, 0.02827, 0.3418, 0.01461, 0.2968, 0.01, 0.25, 0.01461, 0.2032, 0.02827, 0.1582, 0.05045, 0.1167, 0.08029, 0.08029, 0.1167, 0.05045, 0.1582, 0.02827, 0.2032, 0.01461, 0.25, 0.01, 0.2968, 0.01461, 0.3418, 0.02827, 0.3833, 0.05045, 0.4197, 0.08029, 0.4496, 0.1167, 0.4717, 0.1582, 0.4854, 0.2032, 0.49, 0.25, 0.4854, 0.2968, 0.4717, 0.3418, 0.4496, 0.3833, 0.4197, 0.4197, 0.3833, 0.4496, 0.3418, 0.4717, 0.0625, 0.5, 0.0625, 1.0, 0.03125, 1.0, 0.03125, 0.5, 0.03125, 0.5, 0.03125, 1.0, 0.0, 1.0, 0.0, 0.5, 0.75, 0.49, 0.7968, 0.4854, 0.8418, 0.4717, 0.8833, 0.4496, 0.9197, 0.4197, 0.9496, 0.3833, 0.9717, 0.3418, 0.9854, 0.2968, 0.99, 0.25, 0.9854, 0.2032, 0.9717, 0.1582, 0.9496, 0.1167, 0.9197, 0.08029, 0.8833, 0.05045, 0.8418, 0.02827, 0.7968, 0.01461, 0.75, 0.01, 0.7032, 0.01461, 0.6582, 0.02827, 0.6167, 0.05045, 0.5803, 0.08029, 0.5504, 0.1167, 0.5283, 0.1582, 0.5146, 0.2032, 0.51, 0.25, 0.5146, 0.2968, 0.5283, 0.3418, 0.5504, 0.3833, 0.5803, 0.4197, 0.6167, 0.4496, 0.6582, 0.4717, 0.7032, 0.4854])
_ca = me_cylinder.color_attributes.new('Alpha', 'FLOAT_COLOR', 'POINT')
_ca.data.foreach_set('color', [1.0, 1.0, 1.0, 1.0, 1.0, 1.0, 1.0, 1.0, 1.0, 1.0, 1.0, 1.0, 1.0, 1.0, 1.0, 1.0, 1.0, 1.0, 1.0, 1.0, 1.0, 1.0, 1.0, 1.0, 1.0, 1.0, 1.0, 1.0, 1.0, 1.0, 1.0, 1.0, 1.0, 1.0, 1.0, 1.0, 1.0, 1.0, 1.0, 1.0, 1.0, 1.0, 1.0, 1.0, 1.0, 1.0, 1.0, 1.0, 1.0, 1.0, 1.0, 1.0, 1.0, 1.0, 1.0, 1.0, 1.0, 1.0, 1.0, 1.0, 1.0, 1.0, 1.0, 1.0, 1.0, 1.0, 1.0, 1.0, 1.0, 1.0, 1.0, 1.0, 1.0, 1.0, 1.0, 1.0, 1.0, 1.0, 1.0, 1.0, 1.0, 1.0, 1.0, 1.0, 1.0, 1.0, 1.0, 1.0, 1.0, 1.0, 1.0, 1.0, 1.0, 1.0, 1.0, 1.0, 1.0, 1.0, 1.0, 1.0, 1.0, 1.0, 1.0, 1.0, 1.0, 1.0, 1.0, 1.0, 1.0, 1.0, 1.0, 1.0, 1.0, 1.0, 1.0, 1.0, 1.0, 1.0, 1.0, 1.0, 1.0, 1.0, 1.0, 1.0, 1.0, 1.0, 1.0, 1.0, 1.0, 1.0, 1.0, 1.0, 1.0, 1.0, 1.0, 1.0, 1.0, 1.0, 1.0, 1.0, 1.0, 1.0, 1.0, 1.0, 1.0, 1.0, 1.0, 1.0, 1.0, 1.0, 1.0, 1.0, 1.0, 1.0, 1.0, 1.0, 1.0, 1.0, 1.0, 1.0, 1.0, 1.0, 1.0, 1.0, 1.0, 1.0, 1.0, 1.0, 1.0, 1.0, 1.0, 1.0, 1.0, 1.0, 1.0, 1.0, 1.0, 1.0, 1.0, 1.0, 1.0, 1.0, 1.0, 1.0, 1.0, 1.0, 1.0, 1.0, 1.0, 1.0, 1.0, 1.0, 1.0, 1.0, 1.0, 1.0, 1.0, 1.0, 1.0, 1.0, 1.0, 1.0, 1.0, 1.0, 1.0, 1.0, 1.0, 1.0, 1.0, 1.0, 1.0, 1.0, 1.0, 1.0, 1.0, 1.0, 1.0, 1.0, 1.0, 1.0, 1.0, 1.0, 1.0, 1.0, 1.0, 1.0, 1.0, 1.0, 1.0, 1.0, 1.0, 1.0, 1.0, 1.0, 1.0, 1.0, 1.0, 1.0, 1.0, 1.0, 1.0, 1.0, 1.0, 1.0, 1.0, 1.0, 1.0, 1.0, 1.0, 1.0, 1.0, 1.0, 1.0, 1.0, 1.0, 1.0])
_ca = me_cylinder.color_attributes.new('Col', 'FLOAT_COLOR', 'CORNER')
_ca.data.foreach_set('color', [0.01661, 1.0, 0.02567, 1.0, 0.009746, 0.007127, 0.9999, 1.0, 0.009746, 0.007127, 0.9999, 1.0, 0.01661, 1.0, 0.02567, 1.0, 0.01661, 1.0, 0.02567, 1.0, 0.009746, 0.007127, 0.9999, 1.0, 0.009746, 0.007127, 0.9999, 1.0, 0.01661, 1.0, 0.02567, 1.0, 0.01661, 1.0, 0.02567, 1.0, 0.009746, 0.007127, 0.9999, 1.0, 0.009746, 0.007127, 0.9999, 1.0, 0.01661, 1.0, 0.02567, 1.0, 0.01661, 1.0, 0.02567, 1.0, 0.009746, 0.007127, 0.9999, 1.0, 0.009746, 0.007127, 0.9999, 1.0, 0.01661, 1.0, 0.02567, 1.0, 0.01661, 1.0, 0.02567, 1.0, 0.009746, 0.007127, 0.9999, 1.0, 0.009746, 0.007127, 0.9999, 1.0, 0.01661, 1.0, 0.02567, 1.0, 0.01661, 1.0, 0.02567, 1.0, 0.009746, 0.007127, 0.9999, 1.0, 0.009746, 0.007127, 0.9999, 1.0, 0.01661, 1.0, 0.02567, 1.0, 0.01661, 1.0, 0.02567, 1.0, 0.009746, 0.007127, 0.9999, 1.0, 0.009746, 0.007127, 0.9999, 1.0, 0.01661, 1.0, 0.02567, 1.0, 0.01661, 1.0, 0.02567, 1.0, 0.009746, 0.007127, 0.9999, 1.0, 0.009746, 0.007127, 0.9999, 1.0, 0.01661, 1.0, 0.02567, 1.0, 0.01661, 1.0, 0.02567, 1.0, 0.009746, 0.007127, 0.9999, 1.0, 0.009746, 0.007127, 0.9999, 1.0, 0.01661, 1.0, 0.02567, 1.0, 0.01661, 1.0, 0.02567, 1.0, 0.009746, 0.007127, 0.9999, 1.0, 0.009746, 0.007127, 0.9999, 1.0, 0.01661, 1.0, 0.02567, 1.0, 0.01661, 1.0, 0.02567, 1.0, 0.009746, 0.007127, 0.9999, 1.0, 0.009746, 0.007127, 0.9999, 1.0, 0.01661, 1.0, 0.02567, 1.0, 0.01661, 1.0, 0.02567, 1.0, 0.009746, 0.007127, 0.9999, 1.0, 0.009746, 0.007127, 0.9999, 1.0, 0.01661, 1.0, 0.02567, 1.0, 0.01661, 1.0, 0.02567, 1.0, 0.009746, 0.007127, 0.9999, 1.0, 0.009746, 0.007127, 0.9999, 1.0, 0.01661, 1.0, 0.02567, 1.0, 0.01661, 1.0, 0.02567, 1.0, 0.009746, 0.007127, 0.9999, 1.0, 0.009746, 0.007127, 0.9999, 1.0, 0.01661, 1.0, 0.02567, 1.0, 0.01661, 1.0, 0.02567, 1.0, 0.009746, 0.007127, 0.9999, 1.0, 0.009746, 0.007127, 0.9999, 1.0, 0.01661, 1.0, 0.02567, 1.0, 0.01661, 1.0, 0.02567, 1.0, 0.009746, 0.007127, 0.9999, 1.0, 0.009746, 0.007127, 0.9999, 1.0, 0.01661, 1.0, 0.02567, 1.0, 0.01661, 1.0, 0.02567, 1.0, 0.009746, 0.007127, 0.9999, 1.0, 0.009746, 0.007127, 0.9999, 1.0, 0.01661, 1.0, 0.02567, 1.0, 0.01661, 1.0, 0.02567, 1.0, 0.009746, 0.007127, 0.9999, 1.0, 0.009746, 0.007127, 0.9999, 1.0, 0.01661, 1.0, 0.02567, 1.0, 0.01661, 1.0, 0.02567, 1.0, 0.009746, 0.007127, 0.9999, 1.0, 0.009746, 0.007127, 0.9999, 1.0, 0.01661, 1.0, 0.02567, 1.0, 0.01661, 1.0, 0.02567, 1.0, 0.009746, 0.007127, 0.9999, 1.0, 0.009746, 0.007127, 0.9999, 1.0, 0.01661, 1.0, 0.02567, 1.0, 0.01661, 1.0, 0.02567, 1.0, 0.009746, 0.007127, 0.9999, 1.0, 0.009746, 0.007127, 0.9999, 1.0, 0.01661, 1.0, 0.02567, 1.0, 0.01661, 1.0, 0.02567, 1.0, 0.009746, 0.007127, 0.9999, 1.0, 0.009746, 0.007127, 0.9999, 1.0, 0.01661, 1.0, 0.02567, 1.0, 0.01661, 1.0, 0.02567, 1.0, 0.009746, 0.007127, 0.9999, 1.0, 0.009746, 0.007127, 0.9999, 1.0, 0.01661, 1.0, 0.02567, 1.0, 0.01661, 1.0, 0.02567, 1.0, 0.009746, 0.007127, 0.9999, 1.0, 0.009746, 0.007127, 0.9999, 1.0, 0.01661, 1.0, 0.02567, 1.0, 0.01661, 1.0, 0.02567, 1.0, 0.009746, 0.007127, 0.9999, 1.0, 0.009746, 0.007127, 0.9999, 1.0, 0.01661, 1.0, 0.02567, 1.0, 0.01661, 1.0, 0.02567, 1.0, 0.009746, 0.007127, 0.9999, 1.0, 0.009746, 0.007127, 0.9999, 1.0, 0.01661, 1.0, 0.02567, 1.0, 0.01661, 1.0, 0.02567, 1.0, 0.009746, 0.007127, 0.9999, 1.0, 0.009746, 0.007127, 0.9999, 1.0, 0.01661, 1.0, 0.02567, 1.0, 0.01661, 1.0, 0.02567, 1.0, 0.009746, 0.007127, 0.9999, 1.0, 0.009746, 0.007127, 0.9999, 1.0, 0.01661, 1.0, 0.02567, 1.0, 0.01661, 1.0, 0.02567, 1.0, 0.009746, 0.007127, 0.9999, 1.0, 0.009746, 0.007127, 0.9999, 1.0, 0.01661, 1.0, 0.02567, 1.0, 0.01661, 1.0, 0.02567, 1.0, 0.009746, 0.007127, 0.9999, 1.0, 0.009746, 0.007127, 0.9999, 1.0, 0.01661, 1.0, 0.02567, 1.0, 0.009746, 0.007127, 0.9999, 1.0, 0.009746, 0.007127, 0.9999, 1.0, 0.009746, 0.007127, 0.9999, 1.0, 0.009746, 0.007127, 0.9999, 1.0, 0.009746, 0.007127, 0.9999, 1.0, 0.009746, 0.007127, 0.9999, 1.0, 0.009746, 0.007127, 0.9999, 1.0, 0.009746, 0.007127, 0.9999, 1.0, 0.009746, 0.007127, 0.9999, 1.0, 0.009746, 0.007127, 0.9999, 1.0, 0.009746, 0.007127, 0.9999, 1.0, 0.009746, 0.007127, 0.9999, 1.0, 0.009746, 0.007127, 0.9999, 1.0, 0.009746, 0.007127, 0.9999, 1.0, 0.009746, 0.007127, 0.9999, 1.0, 0.009746, 0.007127, 0.9999, 1.0, 0.009746, 0.007127, 0.9999, 1.0, 0.009746, 0.007127, 0.9999, 1.0, 0.009746, 0.007127, 0.9999, 1.0, 0.009746, 0.007127, 0.9999, 1.0, 0.009746, 0.007127, 0.9999, 1.0, 0.009746, 0.007127, 0.9999, 1.0, 0.009746, 0.007127, 0.9999, 1.0, 0.009746, 0.007127, 0.9999, 1.0, 0.009746, 0.007127, 0.9999, 1.0, 0.009746, 0.007127, 0.9999, 1.0, 0.009746, 0.007127, 0.9999, 1.0, 0.009746, 0.007127, 0.9999, 1.0, 0.009746, 0.007127, 0.9999, 1.0, 0.009746, 0.007127, 0.9999, 1.0, 0.009746, 0.007127, 0.9999, 1.0, 0.009746, 0.007127, 0.9999, 1.0, 0.01661, 1.0, 0.02567, 1.0, 0.009746, 0.007127, 0.9999, 1.0, 0.009746, 0.007127, 0.9999, 1.0, 0.01661, 1.0, 0.02567, 1.0, 0.01661, 1.0, 0.02567, 1.0, 0.009746, 0.007127, 0.9999, 1.0, 0.009746, 0.007127, 0.9999, 1.0, 0.01661, 1.0, 0.02567, 1.0, 0.01661, 1.0, 0.02567, 1.0, 0.01661, 1.0, 0.02567, 1.0, 0.01661, 1.0, 0.02567, 1.0, 0.01661, 1.0, 0.02567, 1.0, 0.01661, 1.0, 0.02567, 1.0, 0.01661, 1.0, 0.02567, 1.0, 0.01661, 1.0, 0.02567, 1.0, 0.01661, 1.0, 0.02567, 1.0, 0.01661, 1.0, 0.02567, 1.0, 0.01661, 1.0, 0.02567, 1.0, 0.01661, 1.0, 0.02567, 1.0, 0.01661, 1.0, 0.02567, 1.0, 0.01661, 1.0, 0.02567, 1.0, 0.01661, 1.0, 0.02567, 1.0, 0.01661, 1.0, 0.02567, 1.0, 0.01661, 1.0, 0.02567, 1.0, 0.01661, 1.0, 0.02567, 1.0, 0.01661, 1.0, 0.02567, 1.0, 0.01661, 1.0, 0.02567, 1.0, 0.01661, 1.0, 0.02567, 1.0, 0.01661, 1.0, 0.02567, 1.0, 0.01661, 1.0, 0.02567, 1.0, 0.01661, 1.0, 0.02567, 1.0, 0.01661, 1.0, 0.02567, 1.0, 0.01661, 1.0, 0.02567, 1.0, 0.01661, 1.0, 0.02567, 1.0, 0.01661, 1.0, 0.02567, 1.0, 0.01661, 1.0, 0.02567, 1.0, 0.01661, 1.0, 0.02567, 1.0, 0.01661, 1.0, 0.02567, 1.0, 0.01661, 1.0, 0.02567, 1.0, 0.01661, 1.0, 0.02567, 1.0])
me_cylinder.materials.append(mat_texture)
me_cylinder.use_paint_bone_selection = False
me_cylinder.use_paint_mask_vertex = True
me_cylinder.update()
me_room = bpy.data.meshes.new('Room')
me_room.from_pydata([(2.5, 2.5, 0.0), (-2.5, 2.5, 0.0), (-2.5, -2.5, 0.0), (2.5, -2.5, 0.0), (-2.5, -2.5, 2.5), (-2.5, 2.5, 2.5), (2.5, 2.5, 2.5), (2.5, -2.5, 2.5), (2.5, 10.01, 4.046), (-2.5, 10.01, 4.046), (2.5, 10.01, 6.546), (-2.5, 10.01, 6.546)], [], [(4, 5, 6, 7), (2, 3, 0, 1), (2, 4, 7, 3), (1, 5, 4, 2), (1, 0, 8, 9), (0, 3, 7, 6), (8, 10, 11, 9), (6, 5, 11, 10), (0, 6, 10, 8), (5, 1, 9, 11)])
_uv = me_room.uv_layers.new(name='UVMap')
_uv.uv.foreach_set('vector', [-5.96e-08, 8.941e-08, -5.96e-08, 1.0, 1.0, 1.0, 1.0, 8.941e-08, -5.96e-08, 8.941e-08, 1.0, 8.941e-08, 1.0, 1.0, -5.96e-08, 1.0, -5.96e-08, 0.25, -5.96e-08, 0.75, 1.0, 0.75, 1.0, 0.25, 1.0, 0.25, 1.0, 0.75, 8.941e-08, 0.75, 8.941e-08, 0.25, -5.96e-08, 1.0, 1.0, 1.0, 1.0, 1.0, -5.96e-08, 1.0, 1.0, 0.25, 8.941e-08, 0.25, 8.941e-08, 0.75, 1.0, 0.75, 1.0, 0.25, 1.0, 0.75, -5.96e-08, 0.75, -5.96e-08, 0.25, 1.0, 1.0, -5.96e-08, 1.0, -5.96e-08, 1.0, 1.0, 1.0, 1.0, 0.25, 1.0, 0.75, 1.0, 0.75, 1.0, 0.25, 1.0, 0.75, 1.0, 0.25, 1.0, 0.25, 1.0, 0.75])
_ca = me_room.color_attributes.new('Col', 'FLOAT_COLOR', 'CORNER')
_ca.data.foreach_set('color', [1.0, 1.0, 1.0, 1.0, 1.0, 1.0, 1.0, 1.0, 1.0, 1.0, 1.0, 1.0, 1.0, 1.0, 1.0, 1.0, 1.0, 1.0, 1.0, 1.0, 1.0, 1.0, 1.0, 1.0, 1.0, 1.0, 1.0, 1.0, 1.0, 1.0, 1.0, 1.0, 1.0, 1.0, 1.0, 1.0, 1.0, 1.0, 1.0, 1.0, 1.0, 1.0, 1.0, 1.0, 1.0, 1.0, 1.0, 1.0, 1.0, 1.0, 1.0, 1.0, 1.0, 1.0, 1.0, 1.0, 1.0, 1.0, 1.0, 1.0, 1.0, 1.0, 1.0, 1.0, 1.0, 1.0, 1.0, 1.0, 1.0, 1.0, 1.0, 1.0, 1.0, 1.0, 1.0, 1.0, 1.0, 1.0, 1.0, 1.0, 1.0, 1.0, 1.0, 1.0, 1.0, 1.0, 1.0, 1.0, 1.0, 1.0, 1.0, 1.0, 1.0, 1.0, 1.0, 1.0, 1.0, 1.0, 1.0, 1.0, 1.0, 1.0, 1.0, 1.0, 1.0, 1.0, 1.0, 1.0, 1.0, 1.0, 1.0, 1.0, 1.0, 1.0, 1.0, 1.0, 1.0, 1.0, 1.0, 1.0, 1.0, 1.0, 1.0, 1.0, 1.0, 1.0, 1.0, 1.0, 1.0, 1.0, 1.0, 1.0, 1.0, 1.0, 1.0, 1.0, 1.0, 1.0, 1.0, 1.0, 1.0, 1.0, 1.0, 1.0, 1.0, 1.0, 1.0, 1.0, 1.0, 1.0, 1.0, 1.0, 1.0, 1.0, 1.0, 1.0, 1.0, 1.0, 1.0, 1.0])
_ca = me_room.color_attributes.new('Alpha', 'FLOAT_COLOR', 'CORNER')
_ca.data.foreach_set('color', [1.0, 1.0, 1.0, 1.0, 1.0, 1.0, 1.0, 1.0, 1.0, 1.0, 1.0, 1.0, 1.0, 1.0, 1.0, 1.0, 1.0, 1.0, 1.0, 1.0, 1.0, 1.0, 1.0, 1.0, 1.0, 1.0, 1.0, 1.0, 1.0, 1.0, 1.0, 1.0, 1.0, 1.0, 1.0, 1.0, 1.0, 1.0, 1.0, 1.0, 1.0, 1.0, 1.0, 1.0, 1.0, 1.0, 1.0, 1.0, 1.0, 1.0, 1.0, 1.0, 1.0, 1.0, 1.0, 1.0, 1.0, 1.0, 1.0, 1.0, 1.0, 1.0, 1.0, 1.0, 1.0, 1.0, 1.0, 1.0, 1.0, 1.0, 1.0, 1.0, 1.0, 1.0, 1.0, 1.0, 1.0, 1.0, 1.0, 1.0, 1.0, 1.0, 1.0, 1.0, 1.0, 1.0, 1.0, 1.0, 1.0, 1.0, 1.0, 1.0, 1.0, 1.0, 1.0, 1.0, 1.0, 1.0, 1.0, 1.0, 1.0, 1.0, 1.0, 1.0, 1.0, 1.0, 1.0, 1.0, 1.0, 1.0, 1.0, 1.0, 1.0, 1.0, 1.0, 1.0, 1.0, 1.0, 1.0, 1.0, 1.0, 1.0, 1.0, 1.0, 1.0, 1.0, 1.0, 1.0, 1.0, 1.0, 1.0, 1.0, 1.0, 1.0, 1.0, 1.0, 1.0, 1.0, 1.0, 1.0, 1.0, 1.0, 1.0, 1.0, 1.0, 1.0, 1.0, 1.0, 1.0, 1.0, 1.0, 1.0, 1.0, 1.0, 1.0, 1.0, 1.0, 1.0, 1.0, 1.0])
me_room.materials.append(mat_texture)
me_room.update()

# ---- objects
ob_cylinder = bpy.data.objects.new('Cylinder', me_cylinder)
ob_room = bpy.data.objects.new('Room', me_room)

# ---- transforms, parenting, visibility, modifiers, constraints
ob_cylinder.location = (0.0, 0.0, 0.0)
ob_cylinder.visible_shadow = False
_m = ob_cylinder.modifiers.new('Auto Smooth', 'NODES')
_m.node_group = ng_auto_smooth
_gi = [s.identifier for s in ng_auto_smooth.interface.items_tree if s.item_type == 'SOCKET' and s.in_out == 'INPUT']
_m[_gi[1]] = 0.5236  # Angle
ob_room.location = (0.0, 0.0, 0.0)
ob_room.visible_shadow = False

# ---- collection membership
col_collection.objects.link(ob_cylinder)
col_collection.objects.link(ob_room)

# ---- scene / render settings (as saved in the file)
scene.frame_start = 1; scene.frame_end = 250; scene.frame_set(1)
scene.render.engine = 'BLENDER_EEVEE_NEXT'
scene.cycles.sampling_pattern = 'TABULATED_SOBOL'
scene.view_settings.view_transform = 'Standard'
bpy.context.view_layer.update()

# ---- added for rendering (the .blend has no active camera and no usable light): camera, sun
cam_auto = bpy.data.cameras.new('AutoCamera')
cam_auto.lens = 50.0
cam_auto.sensor_width = 36.0
cam_auto.clip_end = 1000.0
ob_auto_camera = bpy.data.objects.new('AutoCamera', cam_auto)
scene.collection.objects.link(ob_auto_camera)
ob_auto_camera.location = (13.8607, -12.8763, 14.3615)
ob_auto_camera.rotation_euler = (1.09748, -7.21219e-08, 0.694738)
scene.camera = ob_auto_camera
light_auto_sun = bpy.data.lights.new('AutoSun', 'SUN')
light_auto_sun.energy = 3.0
light_auto_sun.angle = 0.0523599
ob_auto_sun = bpy.data.objects.new('AutoSun', light_auto_sun)
scene.collection.objects.link(ob_auto_sun)
ob_auto_sun.rotation_euler = (0.872665, 0.174533, 0.523599)
bpy.context.view_layer.update()
